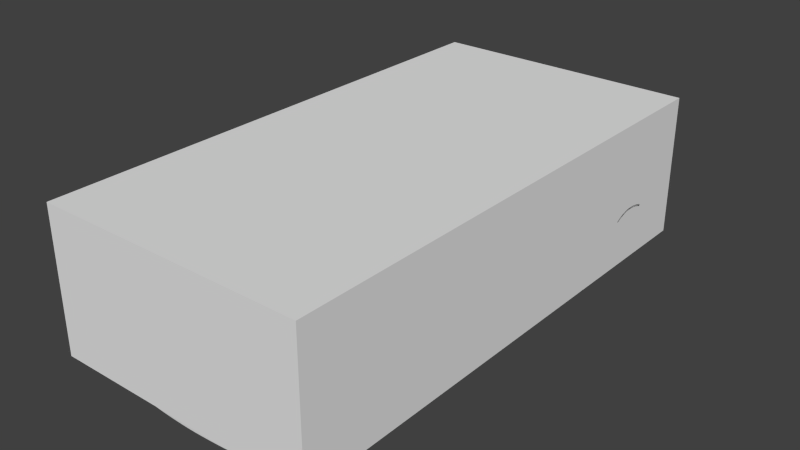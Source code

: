 # Source: car4raid_1.blend  (saved by Blender 3.0.42; exported with 4.5.12 LTS)
import bpy
from mathutils import Matrix  # noqa: F401  (used for matrix-valued properties, if any)

bpy.ops.wm.read_factory_settings(use_empty=True)
scene = bpy.context.scene
scene.name = 'Scene'

# ---- collections
col_collection_1 = bpy.data.collections.new('Collection 1'); scene.collection.children.link(col_collection_1)

# ---- materials (node trees are filled in below, after node groups)
mat_material___eeeeee___primary = bpy.data.materials.new('Material [#eeeeee] [primary]')
mat_material___eeeeee___primary.alpha_threshold = 0.0
mat_material___eeeeee___primary.use_transparent_shadow = False
mat_material___eeeeee___primary.diffuse_color = (0.5488, 0.5488, 0.5488, 1.0)
mat_material___eeeeee___primary.roughness = 0.5
mat_other___ffff00 = bpy.data.materials.new('other [#FFFF00]')
mat_other___ffff00.alpha_threshold = 0.0
mat_other___ffff00.use_transparent_shadow = False
mat_other___ffff00.diffuse_color = (0.8, 0.7246, 0.3039, 1.0)
mat_other___ffff00.roughness = 0.5
mat_other___ffff00.specular_intensity = 0.0
mat_metal___cccccc = bpy.data.materials.new('metal [#cccccc]')
mat_metal___cccccc.alpha_threshold = 0.0
mat_metal___cccccc.use_transparent_shadow = False
mat_metal___cccccc.diffuse_color = (0.3335, 0.3708, 0.3931, 1.0)
mat_metal___cccccc.roughness = 0.5
mat_metal___cccccc.specular_intensity = 1.0

# ---- material node trees

# ---- world
world_world = bpy.data.worlds.new('World'); scene.world = world_world
world_world.color = (0.05088, 0.05088, 0.05088)
world_world.use_sun_shadow = False
world_world.sun_shadow_jitter_overblur = 0.0
world_world.cycles.sampling_method = 'NONE'
world_world.cycles.sample_map_resolution = 256

# ---- meshes
me_collision = bpy.data.meshes.new('collision')
me_collision.from_pydata([(-0.9343, -1.81, -0.03137), (-0.9343, -1.81, 0.9557), (-0.9343, 1.796, 0.9557), (-0.9343, 1.796, -0.03137), (0.9343, -1.81, -0.03137), (0.9343, -1.81, 0.9557), (0.9343, 1.796, 0.9557), (0.9343, 1.796, -0.03137)], [], [(1, 2, 3), (5, 2, 1), (1, 3, 0), (2, 6, 7), (2, 7, 3), (3, 7, 4), (3, 4, 0), (7, 6, 5), (7, 5, 4), (4, 5, 1), (4, 1, 0), (5, 6, 2)])
me_collision.materials.append(None)
me_collision.materials.append(None)
me_collision.materials.append(None)
me_collision.use_remesh_preserve_volume = False
me_collision.use_remesh_preserve_attributes = False
me_collision.use_mirror_vertex_groups = False
me_collision.auto_texspace = False
me_collision.update()
me_chassis = bpy.data.meshes.new('chassis')
me_chassis.from_pydata([(0.8438, -0.6839, 0.2085), (0.8079, 0.5149, 0.5149), (-0.0001149, -0.9952, 0.5314), (-0.0005289, -1.245, 0.4888), (0.2924, -1.799, 0.2236), (0.8426, -1.38, 0.2216), (0.8752, 1.507, 0.3111), (0.8789, 0.8863, 0.2925), (-3.822e-06, -0.2315, 0.8572), (1.403e-06, 0.06542, 0.9378), (-5.145e-05, 0.2582, 0.9557), (-6.182e-06, 0.6516, 0.9311), (0.7769, 0.7884, 0.5707), (0.7554, -0.1748, 0.5096), (0.7824, 0.9996, 0.5934), (-1.465e-05, -1.81, 0.2225), (0.8489, 0.9355, 0.4275), (0.8457, 1.558, 0.2352), (0.7635, 0.2414, 0.5222), (0.376, 0.06826, 0.9245), (0.7898, -1.489, -0.01115), (0.7656, -1.556, -0.02332), (-0.0004003, -1.453, 0.4417), (-0.0002718, -1.615, 0.3952), (-0.0001432, -1.746, 0.3382), (0.2919, -0.9703, 0.532), (0.2919, -1.238, 0.4898), (0.292, -1.447, 0.4417), (0.2921, -1.607, 0.3952), (0.2923, -1.739, 0.3382), (0.1242, -0.9952, 0.5314), (0.5923, -0.8018, 0.532), (0.6812, -0.6576, 0.532), (0.7226, -0.3965, 0.5189), (0.7915, -0.6576, 0.5189), (0.805, -0.8347, 0.5325), (0.7928, 0.5149, 0.5301), (0.8142, -0.1748, 0.09824), (0.8223, 0.2414, 0.09824), (0.7637, -0.5778, 0.5231), (0.7816, -0.3965, 0.5019), (0.7336, -0.1748, 0.5172), (0.744, 0.2414, 0.5248), (0.7554, -0.3965, 0.513), (0.7872, -0.5778, 0.5121), (0.7908, -0.9638, 0.5435), (0.8125, -0.9638, 0.5348), (0.8301, -0.9638, 0.517), (0.7939, -1.111, 0.5345), (0.8164, -1.111, 0.5258), (0.8313, -1.111, 0.5162), (0.6885, -1.571, 0.3387), (0.7709, 0.5149, 0.5403), (0.7843, 0.2414, 0.512), (0.7848, -0.8347, 0.5436), (0.7301, -0.9638, 0.5435), (0.7158, -1.111, 0.5345), (0.798, 0.6516, 0.5452), (0.8377, -1.273, 0.4359), (0.8368, -1.406, 0.2226), (0.8268, -0.6672, 0.2104), (0.8266, -0.7374, 0.3661), (0.8286, -0.8347, 0.4636), (0.841, -0.6553, 0.09824), (0.8322, -0.6581, 0.1431), (0.837, -1.341, 0.364), (0.8153, -1.426, -0.01204), (0.8279, -0.5626, 0.09824), (0.8197, -0.3965, 0.09824), (0.7951, 0.2414, 0.2154), (0.787, -0.1748, 0.2154), (0.7925, -0.3965, 0.2154), (0.8007, -0.5673, 0.2154), (0.8087, -0.6236, 0.2154), (0.8116, -0.7041, 0.3858), (0.833, -0.6103, 0.09824), (0.8166, -0.6136, 0.147), (0.7778, 0.05977, 0.5058), (0.7971, -0.1748, 0.147), (0.8027, -0.3965, 0.147), (0.8109, -0.5639, 0.147), (0.8053, 0.2414, 0.147), (0.6972, -1.596, 0.3129), (0.6237, -1.675, 0.3116), (0.6159, -1.639, 0.3368), (0.5886, -1.519, 0.3921), (-8.535e-05, -1.783, 0.313), (0.2923, -1.776, 0.313), (0.4885, -1.232, 0.4802), (0.4929, -1.424, 0.4299), (-0.0002075, -1.681, 0.3695), (0.5104, -1.625, 0.3681), (0.2922, -1.673, 0.3695), (0.4885, -0.9782, 0.5276), (0.7181, -0.9638, 0.5397), (0.6951, -1.111, 0.5275), (0.7009, -0.9638, 0.5305), (0.688, -0.9638, 0.5276), (0.6736, -1.111, 0.5217), (0.2919, -0.9882, 0.5294), (0.4885, -1.111, 0.5143), (0.5013, -1.566, 0.3892), (0.7963, -1.484, 0.2953), (0.7872, -1.475, 0.3129), (0.6022, -1.574, 0.3681), (0.5196, -1.69, 0.3368), (0.2919, -1.113, 0.5096), (-0.0003219, -1.12, 0.5101), (0.7409, -0.8347, 0.5436), (0.7288, -0.8347, 0.5422), (0.714, -0.8347, 0.5341), (0.7012, -0.8347, 0.531), (0.7546, -0.7374, 0.5369), (0.7314, -0.7374, 0.5351), (0.7218, -0.7365, 0.5333), (0.7703, -0.6576, 0.53), (0.7761, -0.1748, 0.5014), (0.7918, 0.2414, 0.3797), (0.7836, -0.1748, 0.3695), (0.7891, -0.3965, 0.3731), (0.7974, -0.5778, 0.3792), (0.4885, -0.8864, 0.532), (0.3902, -0.9355, 0.532), (0.7627, -0.6576, 0.53), (0.5852, -1.23, 0.4893), (0.5852, -1.111, 0.5149), (0.5883, -0.971, 0.5276), (0.5903, -0.8347, 0.5322), (0.75, -0.5778, 0.5231), (0.741, -0.6576, 0.531), (0.703, -0.5778, 0.5289), (0.6507, -0.7244, 0.532), (0.1242, -0.2315, 0.8572), (0.376, -0.2144, 0.8572), (0.4743, -0.1765, 0.8547), (0.5984, 0.05977, 0.8572), (0.6115, 0.2647, 0.8619), (0.8512, 0.837, 0.2154), (0.8592, 0.8105, 0.09824), (0.8547, 0.8148, 0.147), (0.8322, 0.7884, 0.2154), (0.8472, 0.7702, 0.09824), (0.8363, 0.7756, 0.147), (0.8146, 0.5149, 0.147), (0.8044, 0.5149, 0.2154), (0.8316, 0.5149, 0.09824), (0.8011, 0.5149, 0.3797), (0.8289, 0.7884, 0.3797), (0.2919, -0.225, 0.8572), (0.158, 0.06542, 0.9378), (0.1241, 0.2582, 0.9557), (0.1241, 0.6516, 0.9315), (0.2919, 0.0719, 0.9302), (0.2918, 0.2647, 0.9481), (0.2919, 0.6516, 0.9263), (0.378, 0.2647, 0.9367), (0.5143, 0.2647, 0.9051), (0.5095, 0.06317, 0.897), (0.6131, 0.3898, 0.8586), (0.7805, 1.196, 0.6057), (0.8086, 0.9996, 0.5823), (0.8093, 1.196, 0.5952), (0.8347, 1.196, 0.5683), (0.8466, 1.195, 0.5356), (0.8476, 1.334, 0.5082), (0.8487, 1.454, 0.4291), (0.848, 0.8518, 0.3031), (0.8427, -1.369, 0.2189), (0.8427, -0.8516, 0.4394), (0.8427, -0.7621, 0.3498), (0.8438, -0.696, 0.2068), (0.8427, -1.319, 0.3476), (0.833, 0.9071, 0.4554), (0.8325, 1.348, 0.5446), (0.8275, 1.48, 0.4572), (0.7697, 1.348, 0.6061), (0.7967, 1.348, 0.5901), (0.8233, 1.348, 0.5637), (0.76, 1.48, 0.6014), (0.7887, 1.48, 0.5777), (0.8131, 1.48, 0.5411), (0.7495, 1.56, 0.5948), (0.7785, 1.564, 0.5618), (0.8012, 1.566, 0.5164), (0.8487, 1.536, 0.3114), (0.679, 1.614, 0.6151), (0.378, 1.66, 0.6604), (0.378, 1.695, 0.653), (1.091e-05, 1.673, 0.6654), (1.091e-05, 1.708, 0.6606), (0.779, 1.651, 0.2906), (0.8185, 1.566, 0.4413), (0.1242, 1.721, 0.5117), (0.5342, 1.652, 0.6452), (0.8297, 1.566, 0.3436), (0.6411, -0.4884, 0.6272), (0.7467, 1.196, 0.6097), (0.7392, 1.348, 0.6129), (0.5311, 1.574, 0.6505), (-2.949e-05, 0.5149, 0.9481), (0.1241, 0.5149, 0.9481), (0.2919, 0.5149, 0.9405), (-4.047e-05, 0.3898, 0.9551), (0.2918, 0.3898, 0.9475), (0.1241, 0.3898, 0.9551), (-3.815e-06, -0.154, 0.9268), (0.2919, -0.07656, 0.8964), (0.376, -0.07307, 0.8935), (0.6131, 0.5149, 0.8549), (0.378, 0.3898, 0.9362), (0.5134, 0.3898, 0.9066), (0.378, 0.5149, 0.9291), (0.5164, 0.5149, 0.8995), (0.613, 0.6516, 0.8453), (0.0, 0.7884, 0.9087), (0.1242, 0.7884, 0.9087), (0.6176, 0.7884, 0.8273), (0.5151, 0.6516, 0.886), (0.5151, 0.7884, 0.8651), (0.2919, 0.7884, 0.9053), (0.378, 0.6516, 0.9152), (0.378, 0.7884, 0.896), (1.091e-05, 1.589, 0.6702), (0.378, 1.579, 0.6652), (0.6217, 1.196, 0.6873), (0.627, 1.48, 0.6399), (0.6256, 1.348, 0.6523), (0.6195, 0.9996, 0.7643), (0.5095, -0.06413, 0.8724), (0.7467, 0.9996, 0.5992), (0.7467, 0.7884, 0.577), (0.7467, 0.5149, 0.5427), (0.7598, 0.05977, 0.5147), (0.8031, 0.7884, 0.5596), (0.8182, 0.05977, 0.09824), (0.7402, 0.05977, 0.5185), (0.791, 0.05977, 0.2154), (0.8012, 0.05977, 0.147), (0.7853, 0.05977, 0.3746), (0.7786, 1.601, 0.01261), (0.6035, -0.07365, 0.804), (0.5151, 1.196, 0.7251), (0.7062, 1.559, 0.6181), (0.5151, 1.348, 0.6814), (0.5151, 0.9996, 0.8021), (0.5151, 1.48, 0.6606), (0.7304, 1.48, 0.6168), (0.6727, -0.4284, 0.6241), (0.5941, -0.3152, 0.7355), (0.6273, -0.264, 0.7324), (0.551, -0.1963, 0.8176), (0.5838, -0.1406, 0.8145), (0.694, -0.533, 0.5575), (0.6692, -0.6068, 0.5606), (0.7079, -0.5416, 0.5269), (0.5783, -0.07365, 0.8358), (0.5169, -0.175, 0.8408), (0.6428, 0.7884, 0.7954), (0.6655, 0.7884, 0.742), (0.6652, 1.348, 0.636), (0.6594, 1.196, 0.6571), (0.6412, 1.196, 0.6759), (0.6444, 0.9996, 0.7448), (0.6667, 0.9996, 0.7055), (0.729, 0.9996, 0.6074), (0.729, 0.7884, 0.5885), (0.7126, 0.9996, 0.6275), (0.7126, 0.7884, 0.6192), (0.729, 1.196, 0.6135), (0.7216, 1.348, 0.618), (0.7115, 1.196, 0.6204), (0.6236, 0.05977, 0.8254), (1.091e-05, 1.48, 0.6781), (0.378, 1.48, 0.6723), (0.6367, 0.2647, 0.83), (0.6382, 0.3898, 0.8268), (0.6382, 0.5149, 0.8231), (0.6382, 0.6516, 0.8135), (0.1242, 1.706, 0.6598), (0.7931, 1.639, 0.1789), (0.1242, 1.671, 0.6656), (0.1242, 1.586, 0.6704), (0.2919, 1.665, 0.6634), (0.2919, 1.581, 0.6683), (0.2919, 1.7, 0.6562), (0.8045, 1.616, 0.3206), (0.2919, 1.48, 0.6757), (0.6803, 1.48, 0.6292), (0.1242, 1.48, 0.6773), (0.7266, 1.615, 0.5848), (0.7576, 1.617, 0.5417), (0.7782, 1.619, 0.4879), (0.7953, 1.619, 0.4183), (0.705, 1.649, 0.5749), (0.7321, 1.652, 0.5234), (0.7502, 1.654, 0.4602), (0.7648, 1.655, 0.3895), (0.6245, 1.684, 0.6014), (0.6686, 1.683, 0.5636), (0.7016, 1.683, 0.5089), (0.7421, 1.68, 0.371), (0.7259, 1.682, 0.4409), (0.5792, 1.686, 0.6267), (0.5349, 1.689, 0.6383), (0.627, 1.565, 0.6345), (0.5765, 1.65, 0.6317), (0.627, 1.613, 0.6278), (1.091e-05, 1.723, 0.5125), (0.3844, 1.71, 0.5049), (0.7584, 1.676, 0.2732), (0.8205, 1.607, 0.2122), (0.7741, 1.664, 0.1648), (0.8031, 1.637, 0.03216), (0.8172, 1.601, 0.02084), (0.7889, 1.662, 0.05816), (0.2919, 1.715, 0.5081), (0.6058, -0.1555, 0.7831), (0.378, 1.728, 0.4749), (0.8893, -0.8446, 0.4207), (0.8786, -0.6874, 0.1795), (0.8893, -0.7518, 0.3279), (0.6545, 1.647, 0.6083), (0.378, 1.763, 0.4618), (1.091e-05, 1.78, 0.45), (0.2919, 1.772, 0.4537), (0.1242, 1.778, 0.4492), (0.5347, 1.737, 0.4967), (0.4618, 1.72, 0.4852), (0.4606, 1.752, 0.4756), (0.378, 1.763, 0.2732), (1.091e-05, 1.78, 0.2776), (0.2919, 1.772, 0.2732), (0.1242, 1.778, 0.2768), (0.4467, 1.752, 0.2732), (0.6666, 1.701, 0.2732), (0.5153, 1.739, 0.2732), (0.5336, 1.739, 0.4647), (0.6822, 1.694, 0.4409), (0.4593, 1.752, 0.4641), (0.378, 1.763, 0.371), (0.4467, 1.752, 0.371), (0.2919, 1.772, 0.371), (1.091e-05, 1.78, 0.371), (0.1242, 1.778, 0.371), (0.6735, 1.697, 0.371), (0.5238, 1.739, 0.371), (0.6619, 1.704, 0.1189), (0.5153, 1.755, 0.1712), (0.378, 1.779, 0.1896), (1.091e-05, 1.796, 0.1931), (0.2919, 1.788, 0.1914), (0.1242, 1.794, 0.1925), (0.5153, 1.755, 0.1546), (0.378, 1.779, 0.173), (1.091e-05, 1.796, 0.1765), (0.2919, 1.788, 0.1748), (0.1242, 1.794, 0.1759), (0.6619, 1.704, 0.1023), (0.4467, 1.77, 0.183), (0.4467, 1.77, 0.1664), (0.5919, 1.732, 0.1479), (0.5919, 1.732, 0.1313), (0.5956, 1.723, 0.2732), (0.6076, 1.719, 0.4528), (0.6015, 1.721, 0.371), (0.5153, 1.729, 0.1546), (0.378, 1.75, 0.173), (1.091e-05, 1.767, 0.1765), (0.2919, 1.759, 0.1748), (0.1242, 1.765, 0.1759), (0.6619, 1.683, 0.1023), (0.4467, 1.742, 0.1664), (0.5919, 1.706, 0.1313), (0.5192, 1.554, 0.01261), (0.3819, 1.554, 0.01261), (0.0, 1.554, 0.01261), (0.2958, 1.554, 0.01261), (0.128, 1.554, 0.01261), (0.6657, 1.576, 0.01261), (0.4505, 1.554, 0.01261), (0.5957, 1.565, 0.01261), (0.7752, 0.6516, 0.5563), (0.8066, -0.6576, 0.5038), (0.8237, 0.6516, 0.147), (0.8385, 0.6516, 0.09824), (0.811, 0.6516, 0.3797), (0.8151, 0.6516, 0.2154), (0.7467, 0.6516, 0.5598), (0.729, 0.6516, 0.5734), (0.7381, 0.6516, 0.6066), (0.6863, 0.6516, 0.76), (0.5352, 1.708, 0.504), (0.5941, 1.718, 0.5224), (-0.0003792, 1.764, 0.2776), (0.2915, 1.756, 0.2732), (0.1238, 1.763, 0.2768), (0.2915, 1.756, 0.371), (-0.0003792, 1.764, 0.371), (0.1238, 1.763, 0.371), (0.8214, 1.611, 0.1165), (0.7832, 1.669, 0.1115), (0.7982, 1.646, 0.1115), (1.091e-05, 1.708, 0.5745), (0.5943, 1.695, 0.5275), (1.091e-05, 1.701, 0.6306), (0.385, 1.688, 0.6229), (0.3859, 1.695, 0.5668), (0.2919, 1.693, 0.6261), (0.2919, 1.7, 0.5701), (0.1242, 1.706, 0.5737), (0.1242, 1.699, 0.6298), (0.1461, -1.745, 0.3382), (0.1459, -1.613, 0.3952), (0.1458, -1.452, 0.4417), (0.1457, -1.244, 0.4893), (0.1458, -1.119, 0.5098), (0.1461, -1.782, 0.313), (0.146, -1.679, 0.3695), (0.6957, -1.638, -0.02284), (0.1462, -1.806, 0.2231), (0.1231, 0.7842, 0.8937), (0.0, 0.7842, 0.8937), (0.2909, 0.7842, 0.8903), (0.377, 0.7842, 0.881), (0.514, 0.7842, 0.8501), (0.514, 1.192, 0.7101), (0.514, 1.344, 0.6664), (0.514, 0.9955, 0.7871), (0.514, 1.476, 0.6456), (0.2909, 1.476, 0.6607), (0.377, 1.476, 0.6573), (0.1231, 0.9955, 0.8348), (8.516e-07, 0.9955, 0.8348), (0.2909, 0.9955, 0.8273), (0.377, 0.9955, 0.818), (0.1231, 1.192, 0.7537), (8.516e-07, 1.192, 0.7537), (0.2909, 1.192, 0.7503), (0.377, 1.192, 0.741), (0.1231, 1.344, 0.6908), (0.2909, 1.344, 0.6908), (8.516e-07, 1.344, 0.6908), (0.377, 1.344, 0.6858), (0.1231, 1.476, 0.6623), (-3.406e-06, 1.476, 0.6631), (-0.0001149, -0.9829, 0.5193), (-3.822e-06, -0.2398, 0.8363), (0.2948, -0.9586, 0.5199), (0.1242, -0.9829, 0.5193), (0.5871, -0.7947, 0.5199), (0.4861, -0.8771, 0.5199), (0.3904, -0.9248, 0.5199), (0.6439, -0.7194, 0.5199), (0.1242, -0.2398, 0.8363), (0.3766, -0.2232, 0.8363), (0.4723, -0.1863, 0.8363), (0.2948, -0.2335, 0.8363), (0.6345, -0.4898, 0.6125), (0.5888, -0.3212, 0.7179), (0.5469, -0.2055, 0.7978), (0.6619, -0.605, 0.5477), (0.5137, -0.1848, 0.8203), (0.729, 0.5149, 0.5562), (0.716, -0.1748, 0.5259), (0.7226, 0.05977, 0.5281), (0.7274, 0.2414, 0.5371), (0.5895, -0.07365, 0.804), (0.6588, -0.4284, 0.6241), (0.6133, -0.264, 0.7324), (0.68, -0.533, 0.5575), (0.6939, -0.5416, 0.5269), (0.6096, 0.05977, 0.8254), (0.6227, 0.2647, 0.83), (0.6243, 0.3898, 0.8268), (0.6243, 0.5149, 0.8231), (0.5918, -0.1555, 0.7831), (0.7151, 0.5149, 0.5562), (0.8284, -0.1748, 0.08082), (0.8366, 0.2414, 0.08082), (0.8459, -0.6553, 0.08082), (0.8422, -0.5623, 0.08082), (0.834, -0.3965, 0.08082), (0.8438, -0.6102, 0.08082), (0.8718, 0.8092, 0.08082), (0.8615, 0.7686, 0.08082), (0.8459, 0.5149, 0.08082), (0.8325, 0.05977, 0.08082), (0.8528, 0.6516, 0.08082), (0.8117, -0.1748, 0.03591), (0.8199, 0.2414, 0.03591), (0.8255, -0.5634, 0.03591), (0.8172, -0.3965, 0.03591), (0.8568, 0.8075, 0.03591), (0.8448, 0.7671, 0.03591), (0.8292, 0.5149, 0.03591), (0.8158, 0.05977, 0.03591), (0.836, 0.6461, 0.03591), (0.8071, -0.1748, -5.549e-05), (0.8153, 0.2414, -5.549e-05), (0.8209, -0.5642, -5.549e-05), (0.8127, -0.3965, -5.549e-05), (0.8522, 0.8069, -5.552e-05), (0.8402, 0.7665, -5.552e-05), (0.8246, 0.5149, -5.549e-05), (0.8112, 0.05977, -5.549e-05), (0.8315, 0.6437, -5.549e-05), (0.8071, -0.1748, -0.01896), (0.8153, 0.2414, -0.01896), (0.8291, -0.6558, 0.03591), (0.8209, -0.5654, -0.01896), (0.8127, -0.3965, -0.01896), (0.8246, -0.6565, -5.549e-05), (0.8522, 0.8068, -0.01896), (0.8402, 0.7663, -0.01896), (0.8246, 0.5149, -0.01896), (0.8112, 0.05977, -0.01896), (0.8315, 0.6434, -0.01896), (0.8246, -0.6571, -0.01896), (0.8059, -0.658, -0.02453), (0.8039, -0.6138, -0.02453), (0.7968, -0.3965, 0.4868), (0.8023, -0.5778, 0.4969), (0.7994, 0.2414, 0.4968), (0.8132, 0.6516, 0.5301), (0.793, 0.05977, 0.4907), (0.7912, -0.1748, 0.4863), (0.8182, 0.7884, 0.5445), (0.8159, 0.5149, 0.4935), (0.8146, -0.6576, 0.4823), (0.8047, -0.3965, 0.4653), (0.8103, -0.5778, 0.4755), (0.8063, 0.2414, 0.4754), (0.8211, 0.6516, 0.5086), (0.7998, 0.05977, 0.4692), (0.7981, -0.1748, 0.4648), (0.8261, 0.7884, 0.523), (0.8111, 0.5149, 0.468), (0.8131, -0.6576, 0.455), (0.7999, -0.3965, 0.4399), (0.8085, -0.5778, 0.45), (0.8026, 0.2414, 0.4499), (0.8191, 0.6516, 0.4832), (0.7961, 0.05977, 0.4437), (0.7944, -0.1748, 0.4394), (0.8257, 0.7884, 0.4975), (0.8201, -0.8347, 0.5174), (0.8281, -0.8347, 0.4959), (0.8249, 1.196, 0.5835), (0.8237, 0.9996, 0.5672), (0.8316, 0.9996, 0.5457), (0.8482, 1.021, 0.4929), (0.8343, 1.001, 0.5268), (0.8475, 1.097, 0.5239), (0.8348, 1.086, 0.5593), (0.8427, -1.256, 0.4138), (0.8427, -1.105, 0.4903), (0.8427, -0.97, 0.4897), (0.8044, -1.368, 0.2189), (0.8044, -0.8516, 0.4394), (0.8044, -0.7621, 0.3498), (0.8055, -0.6963, 0.2068), (0.8044, -1.319, 0.3472), (0.8044, -1.257, 0.4137), (0.8044, -1.105, 0.4903), (0.8044, -0.97, 0.4897), (0.8754, 1.49, 0.3078), (0.8789, 1.424, 0.3999), (0.8789, 1.314, 0.4689), (0.8789, 1.192, 0.4928), (0.8789, 0.969, 0.3939), (0.8789, 0.8978, 0.29), (0.8789, 1.036, 0.4473), (0.8789, 1.106, 0.4787), (0.2924, -1.774, 0.2102), (-1.465e-05, -1.785, 0.209), (0.1462, -1.781, 0.2096), (0.5096, -1.736, 0.2083), (0.6916, -1.611, 0.2079), (0.618, -1.676, 0.2079), (0.3069, -1.446, 0.4125), (0.7526, -1.55, -0.01126), (0.6895, -1.627, -0.01126), (0.1462, -1.795, -0.0237), (-1.465e-05, -1.799, -0.02424), (0.5096, -1.751, -0.02388), (0.2924, -1.788, -0.02316), (0.6218, -1.702, -0.02284), (0.8072, -1.498, -0.0234), (0.8368, -1.425, -0.02388), (0.5096, -1.736, -0.008671), (-1.465e-05, -1.784, -0.009026), (0.1462, -1.78, -0.008486), (0.4088, -1.432, 0.4232), (0.3941, -1.593, 0.3852), (0.2924, -1.773, -0.007947), (0.6209, -1.692, -0.008671), (0.7656, -1.556, -0.03059), (0.6957, -1.638, -0.03022), (0.1462, -1.795, -0.03083), (-1.465e-05, -1.799, -0.03137), (0.5096, -1.751, -0.03102), (0.2924, -1.788, -0.03029), (0.6218, -1.702, -0.03021), (0.8072, -1.498, -0.03066), (0.8368, -1.425, -0.03102), (-5.935e-05, -0.6114, 0.6851), (0.3835, -0.574, 0.6854), (0.1242, -0.6114, 0.6851), (0.2948, -0.5961, 0.6854), (0.5203, -0.4985, 0.6766), (0.8384, 0.8602, 0.3797), (-5e-05, -1.801, 0.2957), (0.3943, -1.778, 0.2951), (0.3941, -1.659, 0.3689), (0.3942, -1.762, 0.3124), (0.3942, -1.725, 0.3376), (0.3902, -1.235, 0.4898), (0.3902, -1.112, 0.512), (0.3902, -0.9832, 0.5285), (0.3943, -1.785, 0.283), (0.2924, -1.792, 0.2957), (0.6271, -1.691, 0.2943), (0.7744, -1.461, 0.3387), (0.759, -1.111, 0.538), (0.7605, -0.9638, 0.547), (0.5248, -1.727, 0.3116), (0.7628, -0.8347, 0.5471), (0.5096, -1.683, -0.03102), (0.1462, -1.801, 0.2957), (0.3915, -1.764, 0.2102), (0.401, -1.775, -0.02352), (0.401, -1.76, -0.008309), (0.5273, -1.75, 0.2822), (0.6284, -1.697, 0.2825), (0.7656, -1.49, -0.03059), (0.527, -1.743, 0.2943), (0.401, -1.775, -0.03065), (0.1462, -1.728, -0.03083), (-1.465e-05, -1.731, -0.03137), (0.2924, -1.721, -0.03029), (0.401, -1.708, -0.03065), (0.1242, 1.739, 0.4666), (0.2919, 1.733, 0.4711), (1.091e-05, 1.741, 0.4674), (0.4318, 1.688, 0.6229), (0.5923, 1.681, 0.5888), (0.6216, 1.68, 0.5636), (0.5623, 1.682, 0.6055), (0.5329, 1.684, 0.6132), (0.4306, 1.709, 0.5049), (0.4845, 1.705, 0.5117), (0.5331, 1.697, 0.5241), (0.5723, 1.688, 0.5397), (0.4312, 1.695, 0.5668), (0.7885, -0.1748, -0.02453), (0.7967, 0.2414, -0.02453), (0.8023, -0.5671, -0.02453), (0.794, -0.3965, -0.02453), (0.8216, 0.7667, -0.02453), (0.806, 0.5149, -0.02453), (0.7926, 0.05977, -0.02453), (0.8128, 0.6441, -0.02453), (0.8225, -0.6126, -0.01896), (0.8225, -0.6117, -5.549e-05), (0.8271, -0.6108, 0.03591), (0.6957, -1.57, -0.03022), (0.8326, 1.49, 0.3078), (0.6218, -1.634, -0.03021), (0.7952, -1.421, -0.03095), (0.836, 1.424, 0.3999), (0.836, 1.314, 0.4689), (0.836, 1.192, 0.4928), (0.836, 0.969, 0.3939), (0.836, 0.8978, 0.29), (0.836, 1.036, 0.4473), (0.836, 1.106, 0.4787), (0.8336, 0.807, -0.02453), (0.6992, -0.3965, 0.5263), (0.7672, 0.3781, 0.5313), (0.7886, 0.3781, 0.521), (0.7998, 0.3781, 0.2154), (0.827, 0.3781, 0.09824), (0.7964, 0.3781, 0.3797), (0.81, 0.3781, 0.147), (0.7467, 0.3781, 0.5338), (0.729, 0.3781, 0.5467), (0.8413, 0.3781, 0.08082), (0.8245, 0.3781, 0.03591), (0.82, 0.3781, -5.549e-05), (0.82, 0.3781, -0.01896), (0.8037, 0.3781, 0.5059), (0.8111, 0.3781, 0.4844), (0.8069, 0.3781, 0.4589), (0.8013, 0.3781, -0.02453), (0.7134, 0.2414, 0.5371), (0.702, -0.1748, 0.5259), (0.7086, 0.05977, 0.5281), (0.7151, 0.3781, 0.5467), (0.7306, 0.5832, 0.5746), (0.6589, 0.5832, 0.8003), (0.6986, 0.6516, 0.6066), (0.6469, 0.6516, 0.76), (0.7068, 0.5832, 0.5746), (0.6356, 0.5832, 0.8003), (0.8022, -1.488, 0.2832), (0.7516, -1.567, 0.2832), (0.7082, -1.621, 0.2832), (0.8426, -1.362, 0.2808), (0.8427, -1.351, 0.2764), (0.8044, -1.351, 0.2762), (0.7034, -1.611, 0.2953), (0.7252, -1.526, 0.3387), (0.5852, -1.401, 0.4335), (0.737, -1.548, 0.3129), (0.7453, -1.56, 0.2953), (0.8124, -1.406, 0.3383), (0.8009, -1.292, 0.4436), (0.8234, -1.283, 0.4419), (0.8023, -1.393, 0.3717), (0.766, -1.315, 0.4386), (0.7674, -1.434, 0.3717), (0.6748, -1.52, 0.37), (0.7116, -1.49, 0.37), (0.8351, -1.207, 0.4818), (0.8427, -1.195, 0.4573), (0.8044, -1.195, 0.4573), (0.7977, -1.216, 0.4975), (0.8202, -1.212, 0.4925), (0.7628, -1.221, 0.4951), (0.7102, -1.348, 0.4373), (0.707, -1.225, 0.4939), (0.7109, -1.415, 0.4037), (0.7421, -1.554, 0.2079), (0.7896, -1.485, 0.2079), (0.2922, -1.607, 0.3784), (0.3068, -1.446, 0.4417), (0.3432, -1.666, 0.3692), (0.3432, -1.6, 0.3822), (0.3903, -1.235, 0.472), (0.3578, -1.439, 0.4171), (0.4412, -1.228, 0.477), (0.8111, -1.376, 0.3717), (0.8278, -1.354, 0.37), (0.8022, -1.488, 0.2226), (0.7516, -1.567, 0.2226), (0.7082, -1.621, 0.2226), (0.8153, -1.425, 0.07657), (0.7898, -1.489, 0.07746), (0.6895, -1.627, 0.07735), (0.7526, -1.55, 0.07735), (0.1462, -1.78, 0.08012), (-1.465e-05, -1.784, 0.07958), (0.401, -1.76, 0.0803), (0.2924, -1.773, 0.08066), (0.5096, -1.736, 0.07994), (0.6209, -1.692, 0.07994), (0.8253, -1.405, 0.2079), (0.8368, -1.389, 0.2818), (0.8278, -1.397, 0.31), (0.1462, -1.806, 0.2831), (-1.465e-05, -1.81, 0.2825), (0.2924, -1.799, 0.2836), (0.6284, -1.697, 0.2226), (0.5273, -1.75, 0.2222), (0.3943, -1.785, 0.223), (0.8893, -1.329, 0.3258), (0.8893, -1.264, 0.3943), (0.8893, -1.2, 0.4393), (0.8893, -1.108, 0.4736), (0.8893, -0.9675, 0.473), (0.8775, -1.361, 0.2518), (0.878, -1.111, 0.4872), (0.8768, -0.9638, 0.4881), (0.8732, -0.7374, 0.3371), (0.8617, -0.6695, 0.1814), (0.8752, -0.8347, 0.4346), (0.8818, -1.207, 0.4529), (0.8844, -1.273, 0.4069), (0.8836, -1.342, 0.335), (0.8893, -0.7621, 0.3209), (0.8893, -1.257, 0.3849), (0.8893, -1.105, 0.4613), (0.8893, -1.319, 0.3186), (0.8786, -0.6996, 0.1778), (0.8893, -0.97, 0.4608), (0.8893, -0.8516, 0.4104), (0.8775, -1.35, 0.2474), (0.8893, -1.195, 0.4284), (0.8717, -1.388, 0.2528), (0.9343, 1.438, 0.3863), (0.918, 1.507, 0.2895), (0.9343, 1.195, 0.4838), (0.9343, 1.323, 0.4587), (0.9343, 1.105, 0.469), (0.92, 0.8863, 0.2709), (0.9343, 0.961, 0.38), (0.9035, 0.8518, 0.2816), (0.9043, 0.9355, 0.406), (0.903, 1.334, 0.4866), (0.9042, 1.454, 0.4076), (0.903, 1.097, 0.5024), (0.902, 1.195, 0.514), (0.9042, 1.536, 0.2899), (0.9343, 1.031, 0.436), (0.9036, 1.021, 0.4714), (0.9343, 1.424, 0.3784), (0.9182, 1.49, 0.2862), (0.9343, 1.192, 0.4713), (0.9343, 1.314, 0.4474), (0.9343, 1.106, 0.4572), (0.92, 0.8978, 0.2684), (0.9343, 0.969, 0.3724), (0.9343, 1.036, 0.4257), (0.421, -1.757, 0.1963), (0.4505, -1.75, 0.1734), (0.4801, -1.743, 0.1392), (0.6739, -1.631, 0.1963), (0.6563, -1.651, 0.1734), (0.6386, -1.672, 0.1392), (-1.465e-05, -1.784, 0.07958), (0.1462, -1.78, 0.08012), (0.6895, -1.489, 0.07994), (0.401, -1.76, 0.0803), (0.7526, -1.489, 0.07646), (0.7602, -1.489, 0.2079), (0.7425, -1.489, 0.1963), (0.7248, -1.489, 0.1734), (0.7072, -1.489, 0.1392), (0.2924, -1.773, 0.08066), (0.5096, -1.736, 0.07994), (0.3915, -1.717, 0.2102), (0.1462, -1.733, 0.08012), (-1.465e-05, -1.736, 0.07958), (0.401, -1.713, 0.0803), (0.2924, -1.726, 0.08066), (0.5096, -1.688, 0.07994), (0.421, -1.709, 0.1963), (0.4505, -1.702, 0.1734), (0.4801, -1.695, 0.1392), (0.2924, -1.726, 0.2102), (-1.465e-05, -1.737, 0.209), (0.1462, -1.733, 0.2096), (0.1635, -0.154, 0.8778), (-3.815e-06, -0.154, 0.8778), (-1.728e-06, -0.07656, 0.9301), (0.1667, -0.07656, 0.8941), (0.1635, -0.154, 0.912), (0.1488, -0.154, 0.9268), (0.152, -0.07656, 0.9301), (0.1667, -0.07656, 0.9231), (0.7252, 0.6957, 0.6066), (0.6735, 0.6957, 0.76), (0.6858, 0.6957, 0.6066), (0.634, 0.6957, 0.76)], [(829, 822), (822, 828), (828, 820), (820, 819), (754, 829), (819, 751)], [(417, 411, 29, 92), (413, 412, 28, 27), (414, 413, 27, 26), (39, 115, 34, 44), (54, 45, 46, 35), (237, 78, 37, 234), (112, 54, 115), (232, 18, 42, 235), (678, 18, 53, 679), (12, 381, 57, 233), (46, 45, 48, 49), (47, 46, 49, 50), (18, 232, 77, 53), (612, 619, 632, 635), (623, 624, 55, 56), (381, 52, 36, 57), (61, 62, 775, 773), (707, 708, 786, 770), (62, 47, 772, 775), (141, 384, 487, 484), (556, 168, 785, 784), (58, 65, 778, 777), (50, 723, 776, 771), (79, 80, 67, 68), (78, 79, 68, 37), (118, 119, 71, 70), (119, 120, 72, 71), (238, 118, 70, 236), (60, 64, 76, 73), (64, 63, 75, 76), (61, 60, 73, 74), (14, 12, 233, 160), (70, 71, 79, 78), (71, 72, 80, 79), (236, 70, 78, 237), (80, 72, 73, 76), (116, 40, 520, 525), (74, 73, 120), (635, 632, 633, 621), (88, 89, 712, 124), (91, 105, 84, 104), (84, 83, 82, 51), (625, 635, 621, 83), (411, 416, 87, 29), (736, 615, 613), (736, 29, 615), (412, 417, 92, 28), (618, 99, 106, 617), (56, 55, 94, 95), (737, 593, 592, 739), (124, 125, 100, 88), (714, 705, 704, 102), (615, 614, 625, 105), (614, 612, 635, 625), (101, 91, 104, 85), (617, 106, 26, 616), (30, 107, 415), (126, 93, 100, 125), (30, 106, 99), (30, 2, 107), (30, 99, 25), (414, 415, 107, 3), (97, 96, 110, 111), (96, 94, 109, 110), (94, 55, 108, 109), (111, 110, 113, 114), (624, 45, 54, 626), (115, 54, 35, 34), (77, 116, 525, 524), (73, 72, 120), (121, 122, 93), (122, 25, 99), (122, 99, 618), (97, 126, 125, 98), (713, 714, 102, 103), (711, 713, 103, 622), (105, 625, 83, 84), (85, 712, 89, 101), (121, 126, 127), (121, 93, 126), (111, 127, 126, 97), (31, 121, 127), (111, 31, 127), (115, 123, 112), (39, 123, 115), (111, 114, 31), (114, 32, 131), (114, 113, 129), (130, 128, 254), (32, 114, 129), (31, 114, 131), (128, 130, 32, 129), (43, 128, 39), (13, 41, 33, 43), (138, 139, 142, 141), (139, 137, 140, 142), (385, 146, 144, 386), (682, 680, 144, 146), (683, 681, 145, 143), (680, 683, 143, 144), (9, 149, 150, 10), (199, 200, 151, 11), (9, 844, 848, 149), (149, 152, 153, 150), (200, 201, 154, 151), (19, 152, 206, 207), (155, 153, 152, 19), (136, 156, 157, 135), (156, 155, 19, 157), (251, 256, 250), (207, 206, 148, 133), (232, 13, 116, 77), (14, 160, 161, 159), (166, 7, 794, 796), (565, 6, 790, 806), (47, 50, 771, 772), (566, 565, 806, 805), (571, 572, 809, 812), (708, 171, 782, 786), (170, 0, 319, 783), (0, 60, 774, 319), (65, 757, 788, 778), (707, 5, 167, 708), (555, 556, 784, 781), (16, 610, 166), (535, 544, 551, 549), (147, 610, 172), (164, 165, 174, 173), (16, 172, 610), (147, 166, 610), (163, 164, 173, 162), (552, 163, 162, 553), (386, 383, 142, 140), (383, 384, 141, 142), (159, 161, 176, 175), (176, 547, 177), (175, 176, 179, 178), (176, 177, 180, 179), (173, 177, 162), (178, 179, 182, 181), (179, 180, 183, 182), (567, 566, 805, 808), (280, 278, 189, 188), (180, 173, 174), (183, 180, 174, 191), (180, 177, 173), (174, 165, 184, 194), (191, 174, 194), (253, 252, 247, 195), (195, 247, 249, 248), (159, 175, 197, 196), (14, 229, 230, 12), (181, 289, 185, 242), (204, 150, 153, 203), (150, 204, 202, 10), (200, 204, 203, 201), (204, 200, 199, 202), (152, 149, 206), (155, 156, 210, 209), (153, 155, 209, 203), (209, 210, 212, 211), (210, 158, 208, 212), (203, 209, 211, 201), (156, 136, 158, 210), (11, 151, 215, 214), (201, 211, 220, 154), (212, 208, 213, 217), (217, 213, 216, 218), (151, 154, 219, 215), (217, 218, 221, 220), (212, 217, 220, 211), (133, 134, 207), (154, 220, 221, 219), (282, 280, 281, 283), (283, 281, 288, 286), (186, 223, 198, 193), (256, 251, 228), (159, 196, 229, 14), (178, 181, 242, 246), (287, 246, 242), (69, 236, 237, 81), (117, 238, 236, 69), (13, 232, 235, 41), (81, 237, 234, 38), (43, 39, 44, 40), (135, 255, 240, 271), (280, 188, 222, 281), (224, 241, 244, 227), (224, 226, 243, 241), (216, 227, 244, 218), (430, 442, 426, 428), (175, 178, 246, 197), (248, 249, 251, 250), (135, 228, 255), (32, 130, 252, 253), (32, 253, 131), (252, 130, 254), (134, 228, 207), (134, 256, 228), (228, 251, 255), (157, 19, 207, 228), (381, 387, 231, 52), (216, 257, 262, 227), (257, 258, 263, 262), (227, 262, 261, 224), (262, 263, 260, 261), (259, 261, 260), (266, 270, 260, 263), (230, 229, 264, 265), (265, 264, 266, 267), (258, 267, 266, 263), (229, 196, 268, 264), (260, 270, 259), (196, 197, 269, 268), (197, 246, 269), (270, 269, 259), (269, 287, 259), (266, 264, 268, 270), (198, 223, 273, 245), (213, 208, 276, 277), (208, 158, 275, 276), (158, 136, 274, 275), (136, 135, 271, 274), (216, 213, 277, 257), (278, 280, 282, 284), (219, 221, 423, 422), (244, 241, 425, 427), (221, 218, 424, 423), (218, 244, 427, 424), (273, 286, 429, 430), (215, 219, 422, 420), (241, 243, 426, 425), (286, 288, 443, 429), (245, 273, 430, 428), (214, 215, 420, 421), (288, 272, 444, 443), (223, 283, 286, 273), (281, 222, 272, 288), (186, 187, 284, 282), (186, 282, 283, 223), (268, 269, 270), (261, 226, 224), (269, 246, 287), (183, 191, 292, 291), (181, 182, 290, 289), (182, 183, 291, 290), (291, 292, 296, 295), (289, 290, 294, 293), (290, 291, 295, 294), (185, 289, 293), (300, 301, 295, 296), (295, 301, 299, 294), (294, 299, 298, 293), (298, 297, 293), (293, 297, 321), (187, 186, 193, 303), (225, 287, 242, 304), (245, 225, 304, 198), (242, 185, 304), (304, 306, 198), (302, 303, 193, 305), (302, 305, 297), (306, 185, 321), (304, 185, 306), (306, 305, 198), (198, 305, 193), (296, 292, 285, 190), (190, 285, 310, 279), (409, 408, 315, 192), (17, 194, 184), (309, 190, 279, 311), (292, 191, 194, 285), (300, 296, 190, 309), (402, 409, 192, 307), (408, 406, 308, 315), (285, 194, 17, 310), (401, 312, 314), (401, 399, 313, 312), (240, 255, 251), (251, 249, 316), (240, 251, 316), (320, 319, 774, 773), (318, 320, 773, 775), (769, 318, 775, 772), (305, 306, 321), (297, 305, 321), (317, 327, 328, 322), (185, 293, 321), (341, 339, 329, 331), (343, 341, 396, 398), (342, 343, 398, 397), (299, 337, 363), (364, 363, 337, 344), (345, 335, 333, 340), (315, 308, 317, 642), (336, 328, 326), (338, 328, 336), (322, 328, 338), (301, 337, 299), (340, 333, 329, 339), (338, 340, 339, 322), (336, 345, 340, 338), (362, 364, 344, 334), (325, 324, 341, 343), (323, 325, 343, 342), (324, 322, 339, 341), (300, 344, 337, 301), (309, 334, 344, 300), (330, 332, 351, 349), (332, 331, 350, 351), (331, 329, 348, 350), (350, 348, 353, 355), (349, 351, 356, 354), (351, 350, 355, 356), (358, 359, 353, 348), (347, 352, 359, 358), (360, 361, 352, 347), (346, 357, 361, 360), (333, 335, 347, 358), (335, 345, 364, 362), (345, 336, 363, 364), (335, 362, 360, 347), (360, 362, 334, 346), (346, 334, 311), (400, 314, 346), (346, 314, 357), (361, 357, 370, 372), (352, 361, 372, 365), (359, 352, 365, 371), (355, 353, 366, 368), (354, 356, 369, 367), (356, 355, 368, 369), (353, 359, 371, 366), (370, 314, 312), (370, 357, 314), (372, 370, 378, 380), (365, 372, 380, 373), (371, 365, 373, 379), (368, 366, 374, 376), (367, 369, 377, 375), (369, 368, 376, 377), (366, 371, 379, 374), (313, 239, 312), (239, 378, 312), (370, 312, 378), (67, 80, 76, 75), (12, 230, 387, 381), (143, 145, 384, 383), (144, 143, 383, 386), (147, 385, 386, 140), (13, 43, 40, 116), (258, 390, 389, 267), (387, 230, 265, 388), (388, 265, 267, 389), (257, 277, 390, 258), (329, 333, 358, 348), (392, 299, 363), (336, 392, 363), (410, 407, 408, 409), (298, 299, 392), (407, 405, 406, 408), (261, 259, 226), (404, 410, 409, 402), (397, 398, 395, 393), (398, 396, 394, 395), (341, 331, 394, 396), (332, 330, 393, 395), (331, 332, 395, 394), (279, 310, 399, 401), (311, 279, 401, 400), (297, 298, 646, 645), (302, 297, 645, 647), (326, 392, 336), (392, 403, 298), (326, 391, 403, 392), (303, 302, 647, 648), (303, 648, 644), (327, 317, 649), (391, 327, 650), (284, 187, 405, 407), (403, 391, 651, 652), (422, 423, 434, 433), (26, 106, 415, 414), (23, 90, 417, 412), (24, 86, 416, 411), (3, 22, 413, 414), (22, 23, 412, 413), (90, 24, 411, 417), (419, 15, 574, 575), (420, 422, 433, 431), (421, 420, 431, 432), (423, 424, 427, 434), (433, 434, 438, 437), (431, 433, 437, 435), (432, 431, 435, 436), (434, 427, 425, 438), (437, 438, 442, 440), (435, 437, 440, 439), (436, 435, 439, 441), (438, 425, 426, 442), (439, 443, 444, 441), (225, 226, 259, 287), (225, 245, 243, 226), (429, 440, 442, 430), (439, 440, 429, 443), (121, 31, 449, 450), (148, 132, 453, 456), (195, 248, 458, 457), (2, 30, 448, 445), (122, 121, 450, 451), (250, 256, 461, 459), (134, 133, 454, 455), (132, 8, 446, 453), (248, 250, 459, 458), (31, 131, 452, 449), (131, 253, 460, 452), (25, 122, 451, 447), (253, 195, 457, 460), (256, 134, 455, 461), (30, 25, 447, 448), (133, 148, 456, 454), (607, 605, 445, 448), (456, 608, 606, 454), (457, 458, 449), (452, 460, 449), (449, 460, 457), (609, 459, 461), (608, 447, 451, 606), (453, 446, 605, 607), (458, 609, 449), (450, 609, 606), (608, 607, 448, 447), (456, 453, 607, 608), (458, 459, 609), (609, 455, 606), (387, 388, 462, 231), (271, 240, 466, 471), (252, 254, 470, 469), (41, 463, 677, 33), (235, 464, 463, 41), (42, 465, 464, 235), (275, 274, 472, 473), (684, 685, 465, 42), (247, 252, 469, 467), (249, 247, 467, 468), (254, 33, 677, 470), (274, 271, 471, 472), (240, 316, 475, 466), (276, 275, 473, 474), (316, 249, 468, 475), (38, 234, 486, 478), (681, 38, 478, 686), (384, 145, 485, 487), (138, 141, 484, 483), (67, 75, 482, 480), (75, 63, 479, 482), (37, 68, 481, 477), (68, 67, 480, 481), (234, 37, 477, 486), (484, 487, 496, 493), (478, 486, 495, 489), (686, 478, 489, 687), (487, 485, 494, 496), (483, 484, 493, 492), (477, 481, 491, 488), (481, 480, 490, 491), (486, 477, 488, 495), (493, 496, 505, 502), (489, 495, 504, 498), (687, 489, 498, 688), (496, 494, 503, 505), (492, 493, 502, 501), (664, 482, 479, 508), (488, 491, 500, 497), (491, 490, 499, 500), (495, 488, 497, 504), (502, 505, 516, 513), (498, 504, 515, 507), (688, 498, 507, 689), (505, 503, 514, 516), (501, 502, 513, 512), (519, 662, 517, 518), (663, 664, 508, 511), (497, 500, 510, 506), (500, 499, 509, 510), (504, 497, 506, 515), (662, 663, 511, 517), (678, 684, 42, 18), (129, 123, 39, 128), (110, 109, 113), (109, 108, 112, 113), (113, 112, 123, 129), (33, 254, 43), (128, 43, 254), (108, 626, 54, 112), (679, 53, 522, 690), (44, 34, 382, 521), (40, 44, 521, 520), (233, 57, 523, 526), (57, 36, 1, 523), (53, 77, 524, 522), (525, 520, 529, 534), (524, 525, 534, 533), (690, 522, 531, 691), (521, 382, 528, 530), (523, 1, 527, 532), (526, 523, 532, 535), (520, 521, 530, 529), (522, 524, 533, 531), (534, 529, 538, 543), (533, 534, 543, 542), (691, 531, 540, 692), (530, 528, 537, 539), (532, 527, 536, 541), (535, 532, 541, 544), (529, 530, 539, 538), (531, 533, 542, 540), (238, 117, 540, 542), (146, 385, 541, 536), (120, 539, 537, 74), (682, 146, 536, 692), (543, 118, 238, 542), (385, 147, 544, 541), (543, 538, 119, 118), (120, 119, 538, 539), (34, 35, 545, 382), (382, 545, 546, 528), (62, 546, 47), (546, 545, 47), (47, 545, 46), (46, 545, 35), (528, 546, 62, 537), (537, 62, 74), (62, 61, 74), (547, 176, 161), (547, 162, 177), (147, 172, 544), (544, 172, 551), (526, 535, 549, 548), (233, 526, 548, 160), (16, 550, 551, 172), (552, 550, 804, 800), (161, 160, 548, 547), (164, 163, 801, 798), (162, 547, 553), (553, 549, 551), (550, 552, 553, 551), (547, 548, 553), (549, 553, 548), (4, 419, 575, 573), (170, 169, 559, 560), (169, 168, 558, 559), (554, 171, 561, 562), (724, 554, 562, 725), (556, 555, 563, 564), (656, 509, 662, 519), (168, 556, 564, 558), (184, 165, 799, 802), (568, 567, 808, 807), (7, 570, 810, 794), (569, 571, 812, 811), (572, 568, 807, 809), (165, 164, 798, 799), (16, 166, 796, 797), (418, 21, 580, 581), (66, 20, 587, 588), (20, 580, 21, 587), (593, 613, 91, 101), (591, 594, 753, 750), (585, 594, 591, 582), (630, 631, 594, 585), (582, 591, 590, 583), (586, 595, 589, 584), (763, 576, 578, 762), (587, 21, 596, 603), (588, 587, 603, 604), (586, 584, 600, 602), (585, 582, 598, 601), (630, 585, 601, 636), (582, 583, 599, 598), (21, 418, 597, 596), (451, 450, 606), (455, 454, 606), (461, 455, 609), (609, 450, 449), (147, 140, 166), (140, 137, 166), (620, 761, 619, 612), (628, 759, 761, 620), (29, 87, 614, 615), (100, 616, 738), (93, 618, 617, 100), (93, 122, 618), (740, 739, 592), (28, 734, 579, 735), (628, 416, 86, 611), (55, 624, 626, 108), (48, 45, 624, 623), (83, 621, 710, 82), (604, 603, 634, 668), (602, 600, 627, 667), (596, 597, 665, 634), (596, 634, 603), (418, 586, 602, 597), (581, 580, 749, 748), (89, 88, 740, 592), (577, 745, 762, 578), (416, 628, 620, 87), (400, 401, 314), (311, 400, 346), (334, 309, 311), (87, 620, 612, 614), (613, 615, 105, 91), (573, 629, 764, 4), (584, 630, 636, 600), (594, 631, 752, 753), (584, 589, 631, 630), (602, 667, 665, 597), (601, 598, 637, 639), (636, 601, 639, 640), (598, 599, 638, 637), (600, 636, 640, 627), (327, 391, 326, 328), (759, 628, 611, 760), (243, 245, 428, 426), (135, 157, 228), (189, 278, 410, 404), (767, 768, 771, 776), (772, 771, 768, 769), (278, 284, 407, 410), (315, 642, 641, 192), (307, 192, 641, 643), (298, 403, 652, 646), (649, 317, 308), (187, 644, 405), (650, 649, 653), (648, 651, 650), (652, 651, 647), (405, 644, 653, 406), (187, 303, 644), (646, 652, 645), (645, 652, 647), (651, 391, 650), (653, 648, 650), (651, 648, 647), (650, 327, 649), (644, 648, 653), (649, 308, 406, 653), (513, 516, 661, 658), (507, 515, 660, 655), (689, 507, 655, 693), (516, 514, 659, 661), (506, 510, 657, 654), (510, 509, 656, 657), (515, 506, 654, 660), (490, 480, 482, 664), (509, 499, 663, 662), (499, 490, 664, 663), (708, 167, 557, 709), (569, 570, 673, 672), (568, 572, 675, 671), (571, 569, 672, 674), (567, 568, 671, 670), (566, 567, 670, 669), (572, 571, 674, 675), (565, 566, 669, 666), (512, 513, 658, 676), (514, 689, 693, 659), (117, 682, 692, 540), (527, 691, 692, 536), (1, 690, 691, 527), (36, 679, 690, 1), (52, 231, 684, 678), (503, 688, 689, 514), (494, 687, 688, 503), (485, 686, 687, 494), (145, 681, 686, 485), (231, 462, 685, 684), (69, 81, 683, 680), (81, 38, 681, 683), (117, 69, 680, 682), (52, 678, 679, 36), (463, 464, 696, 695), (465, 685, 697, 694), (472, 694, 697, 473), (471, 696, 694, 472), (685, 462, 476, 697), (464, 465, 694, 696), (466, 696, 471), (696, 466, 695), (466, 475, 695), (475, 468, 695), (463, 695, 677), (695, 468, 677), (468, 467, 677), (467, 469, 677), (470, 677, 469), (703, 701, 390, 699), (698, 462, 388), (476, 462, 698, 702), (473, 697, 476, 474), (277, 276, 699), (476, 702, 703, 474), (702, 700, 701, 703), (702, 698, 389, 700), (474, 703, 699, 276), (390, 277, 699), (389, 698, 388), (171, 708, 709, 561), (168, 169, 779, 785), (621, 633, 706, 710), (51, 82, 713, 711), (82, 710, 714, 713), (710, 706, 705, 714), (617, 616, 100), (723, 50, 49, 727), (726, 728, 719, 716), (727, 726, 716, 717), (716, 719, 720, 718), (720, 622, 715, 718), (51, 711, 722, 721), (711, 622, 720, 722), (84, 51, 721, 104), (49, 48, 726, 727), (48, 623, 728, 726), (58, 723, 727, 717), (555, 724, 725, 563), (171, 554, 780, 782), (60, 61, 773, 774), (721, 731, 104), (712, 85, 729), (744, 745, 577, 732), (721, 722, 731), (95, 94, 96), (95, 96, 97, 98), (712, 729, 730, 124), (729, 719, 728, 730), (106, 30, 415), (730, 98, 124), (730, 728, 56), (95, 98, 730), (98, 125, 124), (95, 730, 56), (728, 623, 56), (729, 85, 104), (731, 722, 720), (720, 719, 731), (719, 729, 731), (732, 733, 743, 744), (735, 27, 28), (26, 735, 616), (26, 27, 735), (92, 734, 28), (593, 101, 89, 592), (579, 739, 740, 738), (740, 100, 738), (100, 740, 88), (734, 737, 739, 579), (593, 737, 736, 613), (29, 736, 92), (735, 579, 738, 616), (92, 736, 737, 734), (717, 716, 741, 742), (58, 717, 742, 65), (718, 741, 716), (102, 704, 757), (554, 724, 787, 780), (705, 744, 743, 704), (595, 586, 418, 581), (590, 591, 750, 751), (631, 589, 754, 752), (20, 66, 746, 747), (580, 20, 747, 749), (589, 595, 755, 754), (595, 581, 748, 755), (59, 743, 733, 756), (59, 5, 707, 757), (59, 757, 704, 743), (764, 629, 576, 763), (758, 715, 103), (757, 758, 102), (103, 715, 622), (731, 729, 104), (741, 718, 715), (742, 758, 757, 65), (758, 103, 102), (758, 742, 741, 715), (419, 4, 761, 759), (633, 762, 745, 706), (619, 761, 4, 764), (763, 762, 633, 632), (745, 744, 705, 706), (632, 619, 764, 763), (15, 419, 759, 760), (642, 317, 322, 324), (643, 641, 325, 323), (641, 642, 324, 325), (765, 766, 777, 778), (319, 320, 779, 783), (320, 318, 785, 779), (766, 765, 782, 780), (767, 766, 780, 787), (769, 768, 781, 784), (318, 769, 784, 785), (765, 770, 786, 782), (768, 767, 787, 781), (766, 767, 776, 777), (770, 765, 778, 788), (169, 170, 783, 779), (757, 707, 770, 788), (723, 58, 777, 776), (724, 555, 781, 787), (794, 795, 797, 796), (793, 791, 801, 800), (792, 789, 799, 798), (791, 792, 798, 801), (789, 790, 802, 799), (795, 803, 804, 797), (804, 803, 793, 800), (791, 793, 809, 807), (792, 791, 807, 808), (789, 792, 808, 805), (803, 795, 811, 812), (790, 789, 805, 806), (795, 794, 810, 811), (793, 803, 812, 809), (6, 184, 802, 790), (550, 16, 797, 804), (163, 552, 800, 801), (570, 569, 811, 810), (629, 813, 576), (576, 815, 754), (576, 814, 815), (576, 813, 814), (818, 578, 755), (817, 578, 818), (816, 578, 817), (578, 754, 755), (578, 816, 577), (578, 576, 754), (746, 756, 733, 747), (817, 818, 827, 826), (816, 817, 826, 825), (755, 748, 821), (749, 747, 823), (577, 816, 825, 824), (818, 755, 821, 827), (748, 749, 823, 821), (577, 824, 732), (733, 732, 824), (747, 826, 823), (826, 827, 823), (827, 821, 823), (838, 833, 835), (825, 826, 733), (824, 825, 733), (747, 733, 826), (815, 814, 837, 838), (814, 813, 836, 837), (813, 629, 830, 836), (754, 815, 838, 835), (752, 754, 835, 833), (750, 753, 834, 831), (753, 752, 833, 834), (751, 750, 831, 832), (575, 574, 840, 841), (573, 575, 841, 839), (629, 573, 839, 830), (831, 840, 832), (838, 837, 833), (834, 841, 831), (833, 837, 836), (833, 836, 830), (841, 840, 831), (834, 830, 839), (841, 834, 839), (834, 833, 830), (132, 148, 842), (148, 206, 842), (849, 846, 842, 845), (132, 842, 843, 8), (844, 205, 847, 848), (848, 849, 149), (149, 845, 206), (842, 206, 845), (845, 149, 849), (846, 849, 848, 847), (842, 846, 847, 205, 843), (310, 17, 399), (399, 17, 313), (701, 700, 852, 853), (390, 701, 853, 851), (700, 389, 850, 852), (389, 390, 851, 850), (851, 853, 852, 850)])
me_chassis.polygons.foreach_set('use_smooth', [True] * 895)
me_chassis.polygons.foreach_set('material_index', [0, 0, 0, 0, 0, 0, 0, 0, 0, 0, 0, 0, 0, 0, 0, 0, 0, 0, 0, 0, 0, 0, 0, 0, 0, 0, 0, 0, 0, 0, 0, 0, 0, 0, 0, 0, 0, 0, 0, 0, 0, 0, 0, 0, 0, 0, 0, 0, 0, 0, 0, 0, 0, 0, 0, 0, 0, 0, 0, 0, 0, 0, 0, 0, 0, 0, 0, 0, 0, 0, 0, 0, 0, 0, 0, 0, 0, 0, 0, 0, 0, 0, 0, 0, 0, 0, 0, 0, 0, 0, 0, 0, 0, 0, 0, 0, 0, 0, 0, 0, 0, 0, 0, 0, 0, 0, 0, 0, 0, 0, 0, 0, 0, 0, 0, 0, 0, 0, 0, 0, 0, 0, 0, 0, 0, 0, 0, 0, 0, 0, 0, 0, 0, 0, 0, 0, 0, 0, 0, 0, 0, 0, 0, 0, 0, 0, 0, 0, 0, 0, 0, 0, 0, 0, 0, 0, 0, 0, 0, 0, 0, 0, 0, 0, 0, 0, 0, 0, 0, 0, 0, 0, 0, 0, 0, 0, 0, 0, 0, 0, 0, 0, 0, 0, 0, 0, 0, 0, 0, 0, 1, 0, 0, 0, 0, 0, 0, 0, 0, 0, 0, 0, 0, 0, 0, 0, 0, 0, 0, 0, 0, 0, 0, 0, 0, 0, 0, 0, 0, 0, 0, 0, 0, 0, 0, 0, 0, 0, 0, 0, 0, 0, 0, 0, 0, 0, 0, 0, 0, 0, 0, 0, 0, 0, 0, 0, 0, 0, 0, 0, 0, 0, 0, 0, 0, 0, 0, 0, 0, 0, 0, 0, 0, 0, 0, 0, 0, 0, 0, 0, 0, 0, 0, 0, 0, 0, 0, 0, 0, 0, 0, 0, 0, 0, 0, 0, 0, 0, 0, 0, 0, 0, 0, 0, 0, 0, 0, 0, 0, 0, 0, 0, 0, 0, 0, 0, 0, 0, 0, 0, 0, 0, 0, 0, 0, 0, 0, 0, 0, 0, 0, 0, 0, 0, 0, 0, 2, 2, 2, 2, 2, 2, 2, 2, 2, 2, 2, 2, 2, 2, 2, 2, 2, 2, 2, 0, 0, 0, 0, 0, 0, 0, 0, 0, 0, 0, 0, 0, 0, 0, 0, 0, 0, 2, 2, 0, 0, 0, 0, 0, 0, 0, 0, 0, 0, 0, 0, 0, 0, 0, 0, 1, 0, 0, 0, 0, 0, 0, 0, 1, 1, 1, 1, 1, 1, 1, 1, 1, 1, 1, 1, 0, 0, 1, 1, 0, 0, 0, 0, 0, 0, 0, 0, 0, 0, 0, 0, 0, 0, 0, 0, 1, 1, 1, 1, 1, 1, 1, 1, 1, 1, 1, 1, 1, 1, 0, 0, 0, 0, 0, 0, 0, 0, 0, 0, 0, 0, 0, 0, 0, 0, 0, 0, 0, 0, 0, 0, 0, 0, 2, 2, 2, 2, 2, 2, 2, 2, 2, 2, 2, 2, 2, 2, 2, 2, 2, 2, 2, 2, 2, 2, 2, 2, 2, 2, 2, 2, 0, 0, 0, 0, 0, 0, 0, 0, 0, 0, 0, 0, 0, 0, 0, 0, 0, 0, 0, 0, 0, 0, 0, 0, 0, 0, 0, 0, 0, 0, 0, 0, 0, 0, 0, 0, 0, 0, 0, 0, 0, 0, 0, 0, 0, 0, 0, 0, 0, 0, 0, 0, 0, 0, 0, 0, 0, 0, 0, 0, 0, 0, 0, 0, 0, 0, 0, 0, 2, 0, 0, 0, 0, 0, 0, 0, 0, 0, 0, 0, 0, 0, 0, 0, 0, 0, 0, 0, 0, 0, 0, 0, 0, 0, 1, 1, 1, 1, 0, 0, 0, 0, 0, 0, 0, 0, 0, 0, 0, 0, 0, 0, 0, 0, 0, 0, 0, 0, 0, 0, 0, 0, 0, 0, 0, 0, 0, 0, 0, 0, 0, 0, 0, 0, 0, 0, 0, 0, 0, 0, 0, 0, 0, 0, 0, 0, 0, 0, 1, 1, 1, 0, 0, 1, 1, 0, 1, 1, 0, 1, 0, 2, 2, 2, 2, 2, 2, 2, 2, 2, 2, 0, 0, 0, 0, 0, 0, 0, 0, 2, 2, 0, 0, 0, 0, 0, 2, 2, 2, 0, 0, 0, 0, 0, 0, 0, 0, 1, 1, 0, 0, 1, 1, 1, 1, 0, 1, 1, 1, 1, 0, 0, 0, 1, 0, 1, 1, 0, 0, 0, 0, 0, 0, 0, 0, 0, 0, 0, 0, 0, 0, 0, 0, 1, 1, 1, 0, 0, 0, 0, 0, 0, 1, 0, 0, 1, 0, 0, 0, 0, 0, 0, 0, 0, 0, 0, 0, 0, 1, 1, 1, 0, 0, 0, 0, 0, 0, 0, 0, 0, 0, 0, 0, 0, 0, 0, 0, 0, 0, 0, 0, 0, 0, 0, 0, 0, 0, 0, 0, 0, 0, 0, 0, 0, 0, 1, 0, 0, 0, 0, 0, 0, 0, 0, 0, 0, 0, 0, 0, 0, 0, 0, 0, 0, 0, 0, 0, 0, 0, 0, 0, 0, 0, 0, 0, 0, 0, 0, 0, 0, 0, 0, 0, 0, 0, 0, 0, 0, 0, 0, 0, 0, 0, 0, 0, 0, 0, 0, 0, 0, 0, 0, 0, 0, 0, 0, 0, 0, 0, 0, 0, 0, 0, 0, 0, 0, 0, 0, 0, 0, 0, 0, 0, 0, 0, 0, 0, 0, 0, 0, 0, 0, 0, 0, 0, 0, 0, 0, 0, 0, 0, 0, 0, 0, 0, 0, 0, 0, 0, 0, 0, 0, 0, 1, 0, 0, 0, 0])
_k = {(20, 66): 1.0, (477, 486): 1.0, (5, 59): 1.0, (580, 581): 1.0, (28, 92): 1.0, (2, 30): 1.0, (25, 30): 1.0, (121, 122): 1.0, (25, 122): 1.0, (31, 121): 1.0, (31, 131): 1.0, (8, 132): 1.0, (133, 148): 1.0, (133, 134): 1.0, (480, 481): 1.0, (132, 148): 1.0, (168, 556): 1.0, (171, 708): 1.0, (189, 278): 1.0, (247, 252): 1.0, (214, 215): 1.0, (215, 219): 1.0, (219, 221): 1.0, (218, 221): 1.0, (240, 271): 1.0, (241, 243): 1.0, (241, 244): 1.0, (218, 244): 1.0, (243, 245): 1.0, (195, 248): 1.0, (247, 249): 1.0, (248, 250): 1.0, (195, 253): 1.0, (131, 253): 1.0, (252, 254): 1.0, (250, 256): 1.0, (134, 256): 1.0, (273, 286): 1.0, (274, 275): 1.0, (187, 284): 1.0, (271, 274): 1.0, (245, 273): 1.0, (275, 276): 1.0, (278, 284): 1.0, (218, 424): 1.0, (245, 428): 1.0, (286, 288): 1.0, (272, 288): 1.0, (297, 298): 1.0, (298, 299): 1.0, (300, 301): 1.0, (299, 301): 1.0, (297, 302): 1.0, (302, 303): 1.0, (187, 303): 1.0, (300, 309): 1.0, (309, 311): 1.0, (311, 400): 1.0, (240, 316): 1.0, (249, 316): 1.0, (324, 325): 1.0, (323, 325): 1.0, (322, 324): 1.0, (765, 770): 1.0, (768, 769): 1.0, (767, 768): 1.0, (322, 328): 1.0, (317, 327): 1.0, (326, 328): 1.0, (331, 332): 1.0, (330, 332): 1.0, (331, 341): 1.0, (341, 343): 1.0, (342, 343): 1.0, (366, 371): 1.0, (368, 369): 1.0, (367, 369): 1.0, (366, 368): 1.0, (365, 371): 1.0, (365, 372): 1.0, (370, 372): 1.0, (312, 370): 1.0, (327, 391): 1.0, (391, 403): 1.0, (298, 392): 1.0, (394, 395): 1.0, (393, 395): 1.0, (394, 396): 1.0, (396, 398): 1.0, (397, 398): 1.0, (341, 396): 1.0, (331, 394): 1.0, (314, 400): 1.0, (298, 403): 1.0, (645, 647): 1.0, (326, 392): 1.0, (298, 646): 1.0, (646, 652): 1.0, (651, 652): 1.0, (650, 651): 1.0, (647, 648): 1.0, (649, 650): 1.0, (645, 646): 1.0, (644, 648): 1.0, (420, 421): 1.0, (15, 419): 1.0, (4, 419): 1.0, (420, 422): 1.0, (422, 423): 1.0, (423, 424): 1.0, (425, 426): 1.0, (425, 427): 1.0, (424, 427): 1.0, (426, 428): 1.0, (429, 430): 1.0, (428, 430): 1.0, (429, 443): 1.0, (443, 444): 1.0, (445, 448): 1.0, (447, 448): 1.0, (450, 451): 1.0, (447, 451): 1.0, (449, 450): 1.0, (449, 452): 1.0, (446, 453): 1.0, (454, 456): 1.0, (454, 455): 1.0, (453, 456): 1.0, (457, 458): 1.0, (458, 459): 1.0, (457, 460): 1.0, (452, 460): 1.0, (459, 461): 1.0, (455, 461): 1.0, (467, 469): 1.0, (466, 471): 1.0, (467, 468): 1.0, (469, 470): 1.0, (472, 473): 1.0, (471, 472): 1.0, (473, 474): 1.0, (466, 475): 1.0, (468, 475): 1.0, (470, 677): 1.0, (477, 481): 1.0, (479, 482): 1.0, (480, 482): 1.0, (483, 484): 1.0, (485, 487): 1.0, (485, 686): 1.0, (478, 486): 1.0, (484, 487): 1.0, (555, 556): 1.0, (555, 724): 1.0, (171, 554): 1.0, (573, 575): 1.0, (574, 575): 1.0, (168, 169): 1.0, (169, 170): 1.0, (565, 566): 1.0, (567, 568): 1.0, (568, 572): 1.0, (566, 567): 1.0, (569, 570): 1.0, (569, 571): 1.0, (571, 572): 1.0, (573, 629): 1.0, (576, 578): 1.0, (616, 735): 1.0, (20, 580): 1.0, (28, 735): 1.0, (590, 591): 1.0, (594, 631): 1.0, (591, 594): 1.0, (581, 595): 1.0, (589, 595): 1.0, (100, 616): 1.0, (632, 633): 1.0, (666, 669): 1.0, (576, 629): 1.0, (619, 761): 1.0, (633, 706): 1.0, (589, 631): 1.0, (765, 766): 1.0, (641, 642): 1.0, (641, 643): 1.0, (318, 320): 1.0, (319, 320): 1.0, (649, 653): 1.0, (644, 653): 1.0, (670, 671): 1.0, (671, 675): 1.0, (669, 670): 1.0, (672, 673): 1.0, (672, 674): 1.0, (674, 675): 1.0, (478, 686): 1.0, (704, 705): 1.0, (705, 706): 1.0, (619, 632): 1.0, (577, 578): 1.0, (5, 707): 1.0, (167, 708): 1.0, (554, 724): 1.0, (577, 732): 1.0, (732, 733): 1.0, (748, 749): 1.0, (746, 747): 1.0, (92, 734): 1.0, (579, 734): 1.0, (579, 738): 1.0, (100, 738): 1.0, (59, 743): 1.0, (744, 745): 1.0, (743, 744): 1.0, (745, 762): 1.0, (747, 749): 1.0, (750, 751): 1.0, (752, 753): 1.0, (750, 753): 1.0, (748, 755): 1.0, (754, 755): 1.0, (752, 754): 1.0, (733, 756): 1.0, (759, 760): 1.0, (759, 761): 1.0, (762, 763): 1.0, (4, 764): 1.0, (763, 764): 1.0, (318, 769): 1.0, (784, 785): 1.0, (782, 786): 1.0, (781, 784): 1.0, (781, 787): 1.0, (780, 782): 1.0, (779, 785): 1.0, (779, 783): 1.0, (766, 767): 1.0, (780, 787): 1.0, (789, 790): 1.0, (791, 792): 1.0, (791, 793): 1.0, (789, 792): 1.0, (794, 795): 1.0, (795, 803): 1.0, (793, 803): 1.0, (805, 806): 1.0, (807, 808): 1.0, (807, 809): 1.0, (805, 808): 1.0, (810, 811): 1.0, (811, 812): 1.0, (809, 812): 1.0, (822, 829): 1.0, (822, 828): 1.0, (820, 828): 1.0, (819, 820): 1.0, (747, 823): 1.0, (821, 823): 1.0, (831, 832): 1.0, (833, 834): 1.0, (831, 834): 1.0, (833, 835): 1.0, (840, 841): 1.0, (839, 841): 1.0, (830, 839): 1.0}
me_chassis.attributes.new('crease_edge', 'FLOAT', 'EDGE').data.foreach_set('value', [_k.get((min(e.vertices), max(e.vertices)), 0.0) for e in me_chassis.edges])
me_chassis.materials.append(mat_material___eeeeee___primary)
me_chassis.materials.append(mat_other___ffff00)
me_chassis.materials.append(mat_metal___cccccc)
me_chassis.use_remesh_preserve_volume = False
me_chassis.use_remesh_preserve_attributes = False
me_chassis.use_mirror_vertex_groups = False
me_chassis.auto_texspace = False
me_chassis.update()

# ---- objects
ob_collision = bpy.data.objects.new('collision', me_collision)
ob_chassis = bpy.data.objects.new('chassis', me_chassis)
ob_wheel_fl = bpy.data.objects.new('wheel_fl', None)
ob_wheel_fr = bpy.data.objects.new('wheel_fr', None)
ob_wheel_rr = bpy.data.objects.new('wheel_rr', None)
ob_wheel_rl = bpy.data.objects.new('wheel_rl', None)

# ---- transforms, parenting, visibility, modifiers, constraints
ob_collision.location = (0.0, -0.06869, 0.1241)
ob_collision.lineart.crease_threshold = 0.0
ob_chassis.location = (0.0, 0.0, 0.0)
ob_chassis.lineart.crease_threshold = 0.0
_m = ob_chassis.modifiers.new('Mirror', 'MIRROR')
_m = ob_chassis.modifiers.new('Subsurf', 'SUBSURF')
_m.uv_smooth = 'PRESERVE_CORNERS'
_m.quality = 2
_m.levels = 0
_m.show_only_control_edges = False
_m = ob_chassis.modifiers.new('EdgeSplit', 'EDGE_SPLIT')
_m.split_angle = 0.6109
ob_wheel_fl.location = (0.7159, -1.047, 0.0)
ob_wheel_fl.empty_image_offset = (0.0, 0.0)
ob_wheel_fl.lineart.crease_threshold = 0.0
ob_wheel_fr.location = (-0.7159, -1.047, 0.0)
ob_wheel_fr.empty_image_offset = (0.0, 0.0)
ob_wheel_fr.lineart.crease_threshold = 0.0
ob_wheel_rr.location = (-0.7159, 1.194, 0.0)
ob_wheel_rr.empty_image_offset = (0.0, 0.0)
ob_wheel_rr.lineart.crease_threshold = 0.0
ob_wheel_rl.location = (0.7159, 1.194, 0.0)
ob_wheel_rl.empty_image_offset = (0.0, 0.0)
ob_wheel_rl.lineart.crease_threshold = 0.0

# ---- collection membership
scene.collection.objects.link(ob_collision)
scene.collection.objects.link(ob_chassis)
scene.collection.objects.link(ob_wheel_fl)
scene.collection.objects.link(ob_wheel_fr)
scene.collection.objects.link(ob_wheel_rr)
scene.collection.objects.link(ob_wheel_rl)

# ---- scene / render settings (as saved in the file)
scene.frame_start = 1; scene.frame_end = 250; scene.frame_set(1)
scene.render.engine = 'BLENDER_EEVEE_NEXT'
scene.render.resolution_percentage = 50
scene.render.dither_intensity = 0.0
scene.cycles.use_denoising = False
scene.cycles.samples = 10
scene.cycles.sampling_pattern = 'TABULATED_SOBOL'
scene.cycles.light_sampling_threshold = 0.0
scene.cycles.use_adaptive_sampling = False
scene.cycles.use_light_tree = False
scene.cycles.blur_glossy = 0.0
scene.cycles.pixel_filter_type = 'GAUSSIAN'
scene.cycles.sample_clamp_indirect = 0.0
scene.view_settings.view_transform = 'Standard'
bpy.context.view_layer.update()

# ---- added for rendering (the .blend has no active camera and no usable light): camera, sun
cam_auto = bpy.data.cameras.new('AutoCamera')
cam_auto.lens = 50.0
cam_auto.sensor_width = 36.0
cam_auto.clip_end = 1000.0
ob_auto_camera = bpy.data.objects.new('AutoCamera', cam_auto)
scene.collection.objects.link(ob_auto_camera)
ob_auto_camera.location = (3.95012, -4.78119, 3.68433)
ob_auto_camera.rotation_euler = (1.09748, -7.21219e-08, 0.694738)
scene.camera = ob_auto_camera
light_auto_sun = bpy.data.lights.new('AutoSun', 'SUN')
light_auto_sun.energy = 3.0
light_auto_sun.angle = 0.0523599
ob_auto_sun = bpy.data.objects.new('AutoSun', light_auto_sun)
scene.collection.objects.link(ob_auto_sun)
ob_auto_sun.rotation_euler = (0.872665, 0.174533, 0.523599)
bpy.context.view_layer.update()
